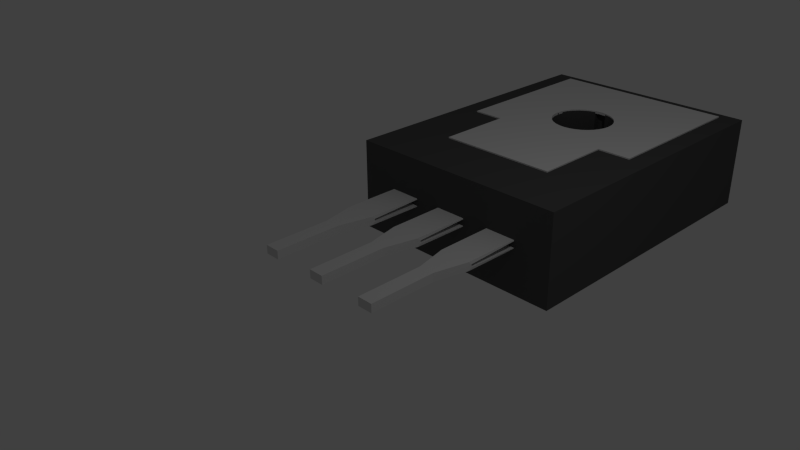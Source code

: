 # Source: 2SB772.blend  (saved by Blender 2.69.0; exported with 4.5.12 LTS)
import bpy
from mathutils import Matrix  # noqa: F401  (used for matrix-valued properties, if any)

bpy.ops.wm.read_factory_settings(use_empty=True)
scene = bpy.context.scene
scene.name = 'Scene'

# ---- collections
col_collection_1 = bpy.data.collections.new('Collection 1'); scene.collection.children.link(col_collection_1)

# ---- materials (node trees are filled in below, after node groups)
mat_logo = bpy.data.materials.new('Logo')
mat_logo.alpha_threshold = 0.0
mat_logo.use_transparent_shadow = False
mat_logo.diffuse_color = (0.367, 0.367, 0.367, 1.0)
mat_logo.roughness = 0.5
mat_logo.line_color = (0.0, 0.0, 0.0, 1.0)
mat_shape_003 = bpy.data.materials.new('Shape.003')
mat_shape_003.alpha_threshold = 0.0
mat_shape_003.use_transparent_shadow = False
mat_shape_003.diffuse_color = (0.72, 0.72, 0.72, 1.0)
mat_shape_003.roughness = 0.5
mat_shape_003.line_color = (0.0, 0.0, 0.0, 1.0)
mat_main_chassis = bpy.data.materials.new('Main_Chassis')
mat_main_chassis.alpha_threshold = 0.0
mat_main_chassis.use_transparent_shadow = False
mat_main_chassis.diffuse_color = (0.088, 0.088, 0.088, 1.0)
mat_main_chassis.roughness = 0.5
mat_main_chassis.line_color = (0.0, 0.0, 0.0, 1.0)
mat_plate = bpy.data.materials.new('Plate')
mat_plate.alpha_threshold = 0.0
mat_plate.use_transparent_shadow = False
mat_plate.roughness = 0.5
mat_plate.line_color = (0.0, 0.0, 0.0, 1.0)
mat_type = bpy.data.materials.new('Type')
mat_type.alpha_threshold = 0.0
mat_type.use_transparent_shadow = False
mat_type.diffuse_color = (0.367, 0.367, 0.367, 1.0)
mat_type.roughness = 0.5
mat_type.line_color = (0.0, 0.0, 0.0, 1.0)
mat_serial = bpy.data.materials.new('Serial')
mat_serial.alpha_threshold = 0.0
mat_serial.use_transparent_shadow = False
mat_serial.diffuse_color = (0.367, 0.367, 0.367, 1.0)
mat_serial.roughness = 0.5
mat_serial.line_color = (0.0, 0.0, 0.0, 1.0)

# ---- material node trees

# ---- world
world_world = bpy.data.worlds.new('World'); scene.world = world_world
world_world.color = (0.05088, 0.05088, 0.05088)
world_world.use_sun_shadow = False
world_world.sun_shadow_jitter_overblur = 0.0
world_world.cycles.sampling_method = 'MANUAL'
world_world.cycles.sample_map_resolution = 256

# ---- cameras
cam_camera = bpy.data.cameras.new('Camera')
cam_camera.clip_end = 100.0
cam_camera.lens = 35.0
cam_camera.sensor_width = 32.0
cam_camera.sensor_height = 18.0
cam_camera.ortho_scale = 7.314
cam_camera.dof.focus_distance = 0.0
cam_camera.dof.aperture_fstop = 128.0

# ---- lights
light_lamp = bpy.data.lights.new('Lamp', 'POINT')
light_lamp.transmission_factor = 0.0
light_lamp.cutoff_distance = 30.0
light_lamp.energy = 100.0
light_lamp.shadow_buffer_clip_start = 1.001
light_lamp.shadow_soft_size = 0.1
light_lamp.shadow_maximum_resolution = 0.006
light_lamp.use_absolute_resolution = True
light_lamp.cycles.use_multiple_importance_sampling = False

# ---- meshes
me_shapeindexedfaceset_007 = bpy.data.meshes.new('ShapeIndexedFaceSet.007')
me_shapeindexedfaceset_007.from_pydata([(-1.18, -0.02558, -0.9423), (-1.18, 0.1014, -0.9423), (-0.951, 0.1014, -0.9423), (-0.951, -0.02558, -0.9423), (-1.18, -0.02086, 0.06076), (-1.18, 0.1076, 0.05988), (-0.951, 0.1076, 0.05988), (-0.951, -0.02086, 0.06076), (-1.307, 0.1076, 1.837), (-1.307, -0.02086, 1.838), (-0.8241, -0.02086, 1.838), (-0.8241, 0.1076, 1.837), (-1.307, 0.06476, 0.6088), (-1.297, 0.1076, 0.5668), (-1.307, 0.02195, 0.6091), (-1.297, -0.02086, 0.5677), (-0.8241, 0.02195, 0.6091), (-0.8337, -0.02086, 0.5677), (-0.8241, 0.06476, 0.6088), (-0.8337, 0.1076, 0.5668)], [], [(0, 1, 2, 3), (0, 3, 7, 4), (0, 4, 5, 1), (1, 5, 6, 2), (2, 6, 7, 3), (4, 7, 17, 15), (4, 15, 14), (4, 14, 12), (4, 12, 13), (4, 13, 5), (5, 13, 19, 6), (6, 19, 18), (6, 18, 16), (6, 16, 17), (6, 17, 7), (8, 11, 19, 13), (8, 12, 18, 11), (8, 13, 12), (9, 10, 16, 14), (9, 14, 15), (9, 15, 17, 10), (10, 17, 16), (11, 18, 19), (12, 14, 16, 18)])
me_shapeindexedfaceset_007.materials.append(mat_shape_003)
me_shapeindexedfaceset_007.use_remesh_preserve_volume = False
me_shapeindexedfaceset_007.use_remesh_preserve_attributes = False
me_shapeindexedfaceset_007.use_mirror_vertex_groups = False
me_shapeindexedfaceset_007.update()
me_shapeindexedfaceset_006 = bpy.data.meshes.new('ShapeIndexedFaceSet.006')
me_shapeindexedfaceset_006.from_pydata([(-0.1413, -0.02558, -0.9423), (-0.1413, 0.1014, -0.9423), (0.08738, 0.1014, -0.9423), (0.08738, -0.02558, -0.9423), (-0.1413, -0.02086, 0.06076), (-0.1413, 0.1076, 0.05988), (0.08738, 0.1076, 0.05988), (0.08738, -0.02086, 0.06076), (-0.2682, 0.1076, 1.837), (-0.2682, -0.02086, 1.838), (0.2143, -0.02086, 1.838), (0.2143, 0.1076, 1.837), (-0.2682, 0.06476, 0.6088), (-0.2586, 0.1076, 0.5668), (-0.2682, 0.02195, 0.6091), (-0.2586, -0.02086, 0.5677), (0.2143, 0.02195, 0.6091), (0.2046, -0.02086, 0.5677), (0.2143, 0.06476, 0.6088), (0.2046, 0.1076, 0.5668)], [], [(0, 1, 2, 3), (0, 3, 7, 4), (0, 4, 5, 1), (1, 5, 6, 2), (2, 6, 7, 3), (4, 7, 17, 15), (4, 15, 14), (4, 14, 12), (4, 12, 13), (4, 13, 5), (5, 13, 19, 6), (6, 19, 18), (6, 18, 16), (6, 16, 17), (6, 17, 7), (8, 11, 19, 13), (8, 12, 18, 11), (8, 13, 12), (9, 10, 16, 14), (9, 14, 15), (9, 15, 17, 10), (10, 17, 16), (11, 18, 19), (12, 14, 16, 18)])
me_shapeindexedfaceset_006.materials.append(mat_shape_003)
me_shapeindexedfaceset_006.use_remesh_preserve_volume = False
me_shapeindexedfaceset_006.use_remesh_preserve_attributes = False
me_shapeindexedfaceset_006.use_mirror_vertex_groups = False
me_shapeindexedfaceset_006.update()
me_shapeindexedfaceset_005 = bpy.data.meshes.new('ShapeIndexedFaceSet.005')
me_shapeindexedfaceset_005.from_pydata([(0.0, 0.0, 0.0)], [], [])
me_shapeindexedfaceset_005.materials.append(mat_shape_003)
me_shapeindexedfaceset_005.use_remesh_preserve_volume = False
me_shapeindexedfaceset_005.use_remesh_preserve_attributes = False
me_shapeindexedfaceset_005.use_mirror_vertex_groups = False
me_shapeindexedfaceset_005.update()
me_shapeindexedfaceset_004 = bpy.data.meshes.new('ShapeIndexedFaceSet.004')
me_shapeindexedfaceset_004.from_pydata([(0.9586, -0.02558, -0.9423), (0.9586, 0.1014, -0.9423), (1.187, 0.1014, -0.9423), (1.187, -0.02558, -0.9423), (0.9586, -0.02086, 0.06076), (0.9586, 0.1076, 0.05988), (1.187, 0.1076, 0.05988), (1.187, -0.02086, 0.06076), (0.8317, 0.1076, 1.837), (0.8317, -0.02086, 1.838), (1.314, -0.02086, 1.838), (1.314, 0.1076, 1.837), (0.8317, 0.06476, 0.6088), (0.8414, 0.1076, 0.5668), (0.8317, 0.02195, 0.6091), (0.8414, -0.02086, 0.5677), (1.314, 0.02195, 0.6091), (1.305, -0.02086, 0.5677), (1.314, 0.06476, 0.6088), (1.305, 0.1076, 0.5668)], [], [(0, 1, 2, 3), (0, 3, 7, 4), (0, 4, 5, 1), (1, 5, 6, 2), (2, 6, 7, 3), (4, 7, 17, 15), (4, 15, 14), (4, 14, 12), (4, 12, 13), (4, 13, 5), (5, 13, 19, 6), (6, 19, 18), (6, 18, 16), (6, 16, 17), (6, 17, 7), (8, 11, 19, 13), (8, 12, 18, 11), (8, 13, 12), (9, 10, 16, 14), (9, 14, 15), (9, 15, 17, 10), (10, 17, 16), (11, 18, 19), (12, 14, 16, 18)])
me_shapeindexedfaceset_004.materials.append(mat_shape_003)
me_shapeindexedfaceset_004.use_remesh_preserve_volume = False
me_shapeindexedfaceset_004.use_remesh_preserve_attributes = False
me_shapeindexedfaceset_004.use_mirror_vertex_groups = False
me_shapeindexedfaceset_004.update()
me_cube_001 = bpy.data.meshes.new('Cube.001')
me_cube_001.from_pydata([(-1.0, 1.0, 1.0), (-1.0, 1.0, -1.0), (-1.0, -1.0, -1.0), (-1.0, -1.0, 1.0), (1.0, 1.0, 1.0), (1.0, 1.0, -1.0), (0.004138, 0.05165, -1.0), (1.0, -1.0, -1.0), (0.1093, 0.4414, -1.0), (0.05776, 0.4529, -1.0), (0.05776, 0.4955, -1.0), (-0.04949, 0.4955, -1.0), (-0.04949, 0.4529, -1.0), (-0.1011, 0.4414, -1.0), (0.1569, 0.0858, -1.0), (0.1985, 0.111, -1.0), (0.2479, 0.08665, -1.0), (0.3075, 0.1524, -1.0), (0.2581, 0.1767, -1.0), (0.2737, 0.2147, -1.0), (-0.2398, 0.08657, -1.0), (-0.1902, 0.111, -1.0), (-0.1486, 0.0858, -1.0), (-0.2655, 0.2147, -1.0), (-0.2498, 0.1767, -1.0), (-0.2994, 0.1523, -1.0), (-0.04949, 0.05555, -1.0), (0.05776, 0.05555, -1.0), (-0.1011, 0.06707, -1.0), (-0.2707, 0.2542, -1.0), (0.1093, 0.06707, -1.0), (0.279, 0.2542, -1.0), (-0.1486, 0.4227, -1.0), (0.1569, 0.4227, -1.0), (0.2821, 0.1173, -1.0), (-0.274, 0.1173, -1.0), (0.2737, 0.2938, -1.0), (0.1985, 0.3975, -1.0), (-0.2655, 0.2938, -1.0), (0.2581, 0.3318, -1.0), (0.2327, 0.3668, -1.0), (0.004138, 0.4994, -1.0), (-0.2498, 0.3318, -1.0), (-0.1902, 0.3975, -1.0), (-0.2244, 0.3668, -1.0), (1.0, -1.0, 1.0), (0.004138, 0.05165, 1.0), (0.05776, 0.4955, 1.0), (0.05776, 0.4529, 1.0), (0.1093, 0.4414, 1.0), (-0.1011, 0.4414, 1.0), (-0.04949, 0.4529, 1.0), (-0.04949, 0.4955, 1.0), (0.2479, 0.08665, 1.0), (0.1985, 0.111, 1.0), (0.1569, 0.0858, 1.0), (0.2737, 0.2147, 1.0), (0.2581, 0.1767, 1.0), (0.3075, 0.1524, 1.0), (-0.1486, 0.0858, 1.0), (-0.1902, 0.111, 1.0), (-0.2398, 0.08657, 1.0), (-0.2994, 0.1523, 1.0), (-0.2498, 0.1767, 1.0), (-0.2655, 0.2147, 1.0), (-0.04949, 0.05555, 1.0), (0.05776, 0.05555, 1.0), (-0.1011, 0.06707, 1.0), (-0.2707, 0.2542, 1.0), (0.1093, 0.06707, 1.0), (0.279, 0.2542, 1.0), (-0.1486, 0.4227, 1.0), (0.1569, 0.4227, 1.0), (-0.274, 0.1173, 1.0), (-0.2655, 0.2938, 1.0), (0.2821, 0.1173, 1.0), (0.1985, 0.3975, 1.0), (-0.2498, 0.3318, 1.0), (-0.2244, 0.3668, 1.0), (-0.1902, 0.3975, 1.0), (0.004138, 0.4994, 1.0), (0.2327, 0.3668, 1.0), (0.2581, 0.3318, 1.0), (0.2737, 0.2938, 1.0)], [], [(0, 1, 2, 3), (1, 0, 4, 5), (45, 7, 5, 4), (7, 45, 3, 2), (1, 44, 42), (1, 43, 44), (1, 11, 32, 43), (42, 38, 1), (1, 41, 11), (1, 5, 10, 41), (37, 33, 10, 5), (5, 39, 40), (5, 36, 39), (29, 25, 1, 38), (5, 40, 37), (35, 2, 1, 25), (5, 17, 31, 36), (5, 7, 34, 17), (20, 22, 28, 2), (7, 16, 34), (7, 27, 30, 16), (28, 26, 2), (33, 8, 10), (11, 13, 32), (17, 19, 31), (30, 14, 16), (29, 23, 25), (35, 20, 2), (7, 2, 6, 27), (23, 24, 25), (20, 21, 22), (17, 18, 19), (14, 15, 16), (11, 12, 13), (8, 9, 10), (26, 6, 2), (70, 58, 4, 83), (4, 81, 82), (4, 76, 81), (47, 72, 76, 4), (4, 0, 52, 80), (0, 79, 71, 52), (0, 78, 79), (0, 77, 78), (0, 74, 77), (74, 0, 62, 68), (4, 82, 83), (75, 45, 4, 58), (4, 80, 47), (75, 53, 45), (53, 55, 69, 45), (0, 3, 73, 62), (3, 65, 67, 61), (69, 66, 45), (47, 49, 72), (71, 50, 52), (70, 56, 58), (3, 61, 73), (62, 64, 68), (67, 59, 61), (46, 3, 45, 66), (62, 63, 64), (59, 60, 61), (56, 57, 58), (53, 54, 55), (50, 51, 52), (47, 48, 49), (3, 46, 65), (11, 52, 51, 12), (8, 49, 48, 9), (33, 72, 49, 8), (37, 76, 72, 33), (40, 81, 76, 37), (39, 82, 81, 40), (36, 83, 82, 39), (31, 70, 83, 36), (19, 56, 70, 31), (18, 57, 56, 19), (14, 55, 54, 15), (30, 69, 55, 14), (27, 66, 69, 30), (6, 46, 66, 27), (26, 65, 46, 6), (28, 67, 65, 26), (22, 59, 67, 28), (21, 60, 59, 22), (23, 64, 63, 24), (29, 68, 64, 23), (38, 74, 68, 29), (42, 77, 74, 38), (44, 78, 77, 42), (43, 79, 78, 44), (32, 71, 79, 43), (13, 50, 71, 32), (12, 51, 50, 13), (10, 47, 80, 41), (41, 80, 52, 11), (47, 10, 9, 48), (35, 73, 61, 20), (25, 62, 73, 35), (62, 25, 24, 63), (20, 61, 60, 21), (34, 75, 58, 17), (16, 53, 75, 34), (53, 16, 15, 54), (17, 58, 57, 18)])
me_cube_001.materials.append(mat_main_chassis)
me_cube_001.use_remesh_preserve_volume = False
me_cube_001.use_remesh_preserve_attributes = False
me_cube_001.use_mirror_vertex_groups = False
me_cube_001.update()
me_shapeindexedfaceset = bpy.data.meshes.new('ShapeIndexedFaceSet')
me_shapeindexedfaceset.from_pydata([], [], [])
me_shapeindexedfaceset.materials.append(mat_shape_003)
me_shapeindexedfaceset.use_remesh_preserve_volume = False
me_shapeindexedfaceset.use_remesh_preserve_attributes = False
me_shapeindexedfaceset.use_mirror_vertex_groups = False
me_shapeindexedfaceset.update()
me_cube_002 = bpy.data.meshes.new('Cube.002')
me_cube_002.from_pydata([(-1.0, -0.3564, -1.0), (-1.0, 1.0, -1.0), (-1.0, 1.0, 1.0), (-1.0, -0.3564, 1.0), (-0.6523, -0.3564, -0.9999), (-0.6523, -0.3564, 1.0), (-0.3043, 0.01743, -0.9999), (1.0, 1.0, -1.0), (1.0, 1.0, 1.0), (-0.3043, 0.2183, 1.0), (-0.6523, -0.3993, 1.0), (-0.2733, -0.02795, -0.9999), (-0.6523, -0.5349, -0.9999), (-0.3233, 0.06667, -0.9999), (-0.181, 0.3361, -0.9999), (-0.1231, 0.3604, -0.9999), (1.0, -0.3564, -1.0), (1.0, -0.3564, 1.0), (0.191, 0.3361, 1.0), (0.1332, 0.3604, 1.0), (-0.2733, 0.2637, 1.0), (-0.3233, 0.1691, 1.0), (-0.6523, -0.4201, 1.0), (-0.2317, -0.06773, -0.9999), (-0.6523, -0.5781, -0.9999), (-0.3043, 0.01743, 1.0), (-0.2733, -0.02795, 1.0), (-0.3297, 0.1179, -0.9999), (-0.3233, 0.06667, 1.0), (-0.06027, 0.3753, -0.9999), (-0.2317, 0.3035, -0.9999), (-0.181, 0.3361, 1.0), (-0.1231, 0.3604, 1.0), (0.3143, 0.01743, 1.0), (0.6375, -0.3564, 1.0), (0.6375, -0.5083, 1.0), (0.2834, -0.02795, 1.0), (0.3143, 0.2183, -0.9999), (0.6375, -0.3564, -0.9999), (0.3334, 0.1691, -0.9999), (0.6375, -0.3643, -0.9999), (0.07035, 0.3753, 1.0), (0.2418, 0.3035, 1.0), (0.1332, 0.3604, -0.9999), (0.191, 0.3361, -0.9999), (-0.2317, 0.3035, 1.0), (-0.2733, 0.2637, -0.9999), (-0.3043, 0.2183, -0.9999), (-0.3233, 0.1691, -0.9999), (-0.3297, 0.1179, 1.0), (-0.6523, -0.4519, 1.0), (-0.181, -0.1004, -0.9999), (-0.6523, -0.6181, -0.9999), (-0.2317, -0.06773, 1.0), (-0.6523, -0.4915, 1.0), (-0.6523, -0.5349, 1.0), (0.005039, 0.3804, -0.9999), (-0.06027, 0.3753, 1.0), (0.3334, 0.06667, 1.0), (0.2418, -0.06773, 1.0), (0.6375, -0.5543, 1.0), (0.2834, -0.02795, -0.9999), (0.3143, 0.01743, -0.9999), (0.2834, 0.2637, -0.9999), (0.3334, 0.1691, 1.0), (0.3143, 0.2183, 1.0), (0.3398, 0.1179, -0.9999), (0.6375, -0.3862, -0.9999), (0.005039, 0.3804, 1.0), (0.07035, 0.3753, -0.9999), (0.2834, 0.2637, 1.0), (0.2418, 0.3035, -0.9999), (-0.1231, -0.1246, -0.9999), (-0.6523, -0.6529, -0.9999), (-0.181, -0.1004, 1.0), (-0.6523, -0.5781, 1.0), (0.3398, 0.1179, 1.0), (0.3334, 0.06667, -0.9999), (0.191, -0.1004, 1.0), (0.6375, -0.5969, 1.0), (0.2418, -0.06773, -0.9999), (0.6375, -0.4622, -0.9999), (0.6375, -0.5083, -0.9999), (0.6375, -0.42, -0.9999), (-0.6523, -0.6816, -0.9999), (-0.06027, -0.1396, -0.9999), (-0.1231, -0.1246, 1.0), (-0.6523, -0.6181, 1.0), (0.1332, -0.1246, 1.0), (0.6375, -0.634, 1.0), (0.191, -0.1004, -0.9999), (0.6375, -0.5543, -0.9999), (-0.6523, -0.7041, -0.9999), (0.005039, -0.1446, -0.9999), (-0.06027, -0.1396, 1.0), (-0.6523, -0.6529, 1.0), (0.6375, -0.6645, 1.0), (0.07035, -0.1396, 1.0), (0.1332, -0.1246, -0.9999), (0.6375, -0.5969, -0.9999), (-0.6523, -0.7041, 1.0), (-0.6523, -1.0, 1.0), (-0.6523, -1.0, -0.9999), (0.07035, -0.1396, -0.9999), (0.005039, -0.1446, 1.0), (-0.6523, -0.6816, 1.0), (0.6375, -1.0, 1.0), (0.6375, -0.634, -0.9999), (0.6375, -1.0, -0.9999), (0.6375, -0.6645, -0.9999)], [], [(0, 1, 2, 3), (8, 2, 1, 7), (8, 7, 16, 17), (102, 101, 106, 108), (81, 62, 61, 82), (83, 77, 62, 81), (67, 66, 77, 83), (40, 39, 66, 67), (39, 40, 38, 37), (16, 7, 37, 38), (82, 61, 80, 91), (7, 63, 37), (7, 71, 63), (7, 44, 71), (7, 43, 44), (7, 69, 43), (7, 56, 69), (7, 29, 56), (7, 15, 29), (7, 1, 14, 15), (91, 80, 90, 99), (1, 30, 14), (1, 46, 30), (1, 47, 46), (1, 48, 47), (1, 27, 48), (1, 13, 27), (1, 6, 13), (4, 12, 11, 6), (0, 4, 6, 1), (99, 90, 98, 107), (23, 11, 12, 24), (51, 23, 24, 52), (72, 51, 52, 73), (84, 85, 72, 73), (98, 103, 109, 107), (103, 93, 92, 102), (103, 102, 108, 109), (92, 93, 85, 84), (54, 25, 26, 55), (50, 28, 25, 54), (22, 49, 28, 50), (10, 21, 49, 22), (21, 10, 5, 9), (3, 2, 9, 5), (55, 26, 53, 75), (2, 20, 9), (2, 45, 20), (2, 31, 45), (2, 32, 31), (2, 57, 32), (2, 68, 57), (2, 41, 68), (2, 19, 41), (2, 8, 18, 19), (75, 53, 74, 87), (8, 42, 18), (8, 70, 42), (8, 65, 70), (8, 64, 65), (8, 76, 64), (8, 58, 76), (8, 33, 58), (35, 36, 33, 34), (33, 8, 17, 34), (87, 74, 86, 95), (59, 36, 35, 60), (78, 59, 60, 79), (88, 78, 79, 89), (86, 94, 105, 95), (96, 97, 88, 89), (100, 104, 97, 101), (106, 101, 97, 96), (94, 104, 100, 105), (56, 68, 41, 69), (71, 42, 70, 63), (66, 76, 58, 77), (90, 80, 59, 78), (23, 53, 26, 11), (30, 45, 31, 14), (85, 93, 104, 94), (27, 49, 21, 48), (69, 41, 19, 43), (63, 70, 65, 37), (77, 58, 33, 62), (98, 90, 78, 88), (48, 21, 9, 47), (11, 26, 25, 6), (14, 31, 32, 15), (72, 85, 94, 86), (43, 19, 18, 44), (37, 65, 64, 39), (62, 33, 36, 61), (103, 98, 88, 97), (15, 32, 57, 29), (29, 57, 68, 56), (51, 72, 86, 74), (47, 9, 20, 46), (6, 25, 28, 13), (44, 18, 42, 71), (39, 64, 76, 66), (61, 36, 59, 80), (93, 103, 97, 104), (13, 28, 49, 27), (23, 51, 74, 53), (46, 20, 45, 30), (4, 0, 3, 5), (73, 55, 75, 84), (87, 95, 84, 75), (55, 73, 52, 54), (54, 52, 24, 50), (105, 100, 84, 95), (50, 24, 12, 22), (100, 101, 92, 84), (12, 4, 10, 22), (101, 102, 92), (4, 5, 10), (82, 91, 89, 81), (99, 107, 89, 91), (89, 79, 83, 81), (79, 60, 67, 83), (109, 96, 89, 107), (35, 40, 67, 60), (108, 106, 96, 109), (34, 38, 40, 35), (17, 16, 38, 34)])
me_cube_002.materials.append(mat_plate)
me_cube_002.use_remesh_preserve_volume = False
me_cube_002.use_remesh_preserve_attributes = False
me_cube_002.use_mirror_vertex_groups = False
me_cube_002.update()

# ---- curves / text
txt_text = bpy.data.curves.new('Text', 'FONT')
txt_text.dimensions = '2D'
txt_text.body = 'NEC'
txt_text.materials.append(mat_logo)
txt_text.use_path_clamp = True
txt_text.bevel_resolution = 0
txt_text.extrude = 0.005
txt_text_001 = bpy.data.curves.new('Text.001', 'FONT')
txt_text_001.dimensions = '2D'
txt_text_001.body = 'B772 P'
txt_text_001.materials.append(mat_type)
txt_text_001.use_path_clamp = True
txt_text_001.bevel_resolution = 0
txt_text_001.extrude = 0.005
txt_text_002 = bpy.data.curves.new('Text.002', 'FONT')
txt_text_002.dimensions = '2D'
txt_text_002.body = 'M     35'
txt_text_002.materials.append(mat_serial)
txt_text_002.use_path_clamp = True
txt_text_002.bevel_resolution = 0
txt_text_002.extrude = 0.005

# ---- objects
ob_text = bpy.data.objects.new('Text', txt_text)
ob_shapeindexedfaceset_004 = bpy.data.objects.new('ShapeIndexedFaceSet.004', me_shapeindexedfaceset_007)
ob_shapeindexedfaceset_002 = bpy.data.objects.new('ShapeIndexedFaceSet.002', me_shapeindexedfaceset_006)
ob_shapeindexedfaceset_001 = bpy.data.objects.new('ShapeIndexedFaceSet.001', me_shapeindexedfaceset_005)
ob_shapeindexedfaceset_000 = bpy.data.objects.new('ShapeIndexedFaceSet.000', me_shapeindexedfaceset_004)
ob_cube = bpy.data.objects.new('Cube', me_cube_001)
ob_shapeindexedfaceset_003 = bpy.data.objects.new('ShapeIndexedFaceSet.003', me_shapeindexedfaceset)
ob_lamp = bpy.data.objects.new('Lamp', light_lamp)
ob_camera = bpy.data.objects.new('Camera', cam_camera)
ob_cube_001 = bpy.data.objects.new('Cube.001', me_cube_002)
ob_text_001 = bpy.data.objects.new('Text.001', txt_text_001)
ob_text_002 = bpy.data.objects.new('Text.002', txt_text_002)

# ---- transforms, parenting, visibility, modifiers, constraints
ob_text.location = (0.953, 2.836, -0.7109)
ob_text.rotation_euler = (3.142, 0.0, 3.142)
ob_text.lineart.crease_threshold = 0.0
ob_shapeindexedfaceset_004.location = (-0.1654, -0.206, 0.0)
ob_shapeindexedfaceset_004.rotation_euler = (1.571, -0.0, 3.142)
ob_shapeindexedfaceset_004.lineart.crease_threshold = 0.0
ob_shapeindexedfaceset_002.location = (-0.02685, -0.206, 0.0)
ob_shapeindexedfaceset_002.rotation_euler = (1.571, -0.0, 3.142)
ob_shapeindexedfaceset_002.lineart.crease_threshold = 0.0
ob_shapeindexedfaceset_001.location = (0.0, -0.206, 0.0)
ob_shapeindexedfaceset_001.rotation_euler = (1.571, -0.0, 3.142)
ob_shapeindexedfaceset_001.lineart.crease_threshold = 0.0
ob_shapeindexedfaceset_000.location = (0.1752, -0.206, 0.0)
ob_shapeindexedfaceset_000.rotation_euler = (1.571, -0.0, 3.142)
ob_shapeindexedfaceset_000.lineart.crease_threshold = 0.0
ob_cube.location = (0.0, 3.565, 0.0)
ob_cube.scale = (1.732, 2.35, 0.7075)
ob_cube.lineart.crease_threshold = 0.0
ob_shapeindexedfaceset_003.location = (0.0, -0.206, 0.0)
ob_shapeindexedfaceset_003.rotation_euler = (1.571, -0.0, 3.142)
ob_shapeindexedfaceset_003.lineart.crease_threshold = 0.0
ob_lamp.location = (4.076, 0.7995, 5.904)
ob_lamp.rotation_euler = (0.6503, 0.05522, 1.866)
ob_lamp.lock_rotations_4d = False
ob_lamp.empty_display_type = 'ARROWS'
ob_lamp.color = (0.0, 0.0, 0.0, 0.0)
ob_lamp.lineart.crease_threshold = 0.0
ob_camera.location = (7.481, -6.714, 5.344)
ob_camera.rotation_euler = (1.109, 0.01082, 0.8149)
ob_camera.lock_rotations_4d = False
ob_camera.empty_display_type = 'ARROWS'
ob_camera.color = (0.0, 0.0, 0.0, 0.0)
ob_camera.display_type = 'WIRE'
ob_camera.lineart.crease_threshold = 0.0
ob_cube_001.location = (0.0, 3.949, 0.7063)
ob_cube_001.scale = (1.422, 1.814, -0.02024)
ob_cube_001.lineart.crease_threshold = 0.0
ob_text_001.location = (1.073, 2.132, -0.7141)
ob_text_001.rotation_euler = (3.142, 0.0, 3.142)
ob_text_001.scale = (0.8322, 0.8322, 0.8322)
ob_text_001.lineart.crease_threshold = 0.0
ob_text_002.location = (1.512, 1.357, -0.7109)
ob_text_002.rotation_euler = (3.142, 0.0, 3.142)
ob_text_002.lineart.crease_threshold = 0.0

# ---- collection membership
col_collection_1.objects.link(ob_text)
col_collection_1.objects.link(ob_shapeindexedfaceset_004)
col_collection_1.objects.link(ob_shapeindexedfaceset_002)
col_collection_1.objects.link(ob_shapeindexedfaceset_001)
col_collection_1.objects.link(ob_shapeindexedfaceset_000)
col_collection_1.objects.link(ob_cube)
col_collection_1.objects.link(ob_shapeindexedfaceset_003)
col_collection_1.objects.link(ob_lamp)
col_collection_1.objects.link(ob_camera)
col_collection_1.objects.link(ob_cube_001)
col_collection_1.objects.link(ob_text_001)
col_collection_1.objects.link(ob_text_002)

# ---- scene / render settings (as saved in the file)
scene.camera = ob_camera
scene.frame_start = 1; scene.frame_end = 250; scene.frame_set(1)
scene.render.engine = 'BLENDER_EEVEE_NEXT'
scene.render.image_settings.compression = 90
scene.render.resolution_percentage = 50
scene.render.dither_intensity = 0.0
scene.cycles.use_denoising = False
scene.cycles.samples = 10
scene.cycles.sampling_pattern = 'TABULATED_SOBOL'
scene.cycles.light_sampling_threshold = 0.0
scene.cycles.use_adaptive_sampling = False
scene.cycles.use_light_tree = False
scene.cycles.blur_glossy = 0.0
scene.cycles.volume_bounces = 1
scene.cycles.pixel_filter_type = 'GAUSSIAN'
scene.cycles.sample_clamp_indirect = 0.0
scene.view_settings.view_transform = 'Standard'
bpy.context.view_layer.update()
